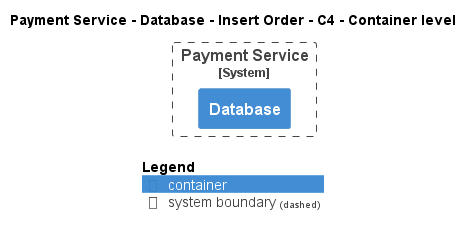

The diagram above was rendered by PlantUML. Its source (embedded in the PNG):
@startuml
!pragma layout smetana
!include ..\..\..\..\..\..\.c4s\C4_Container.puml

AddElementTag("state:new", $bgColor=green, $fontColor=#ffffff, $borderColor=green, $shadowing="False")
AddElementTag("state:changed", $bgColor=orange, $fontColor=#ffffff, $borderColor=orange, $shadowing="False")
AddElementTag("state:removed", $bgColor=red, $fontColor=#ffffff, $borderColor=red, $shadowing="False")

AddRelTag("state:new", $textColor=green, $lineColor=green)
AddRelTag("state:changed", $textColor=orange, $lineColor=orange)
AddRelTag("state:removed", $textColor=red, $lineColor=red)

SHOW_PERSON_PORTRAIT()
LAYOUT_TOP_DOWN()

skinparam linetype polyline

title Payment Service - Database - Insert Order - C4 - Container level


System_Boundary(ECommercePlatform.SoftwareSystems.PaymentService, "Payment Service") {
    Container(ECommercePlatform.SoftwareSystems.PaymentService.Containers.Database, "Database", "", "")
}



SHOW_LEGEND()
@enduml